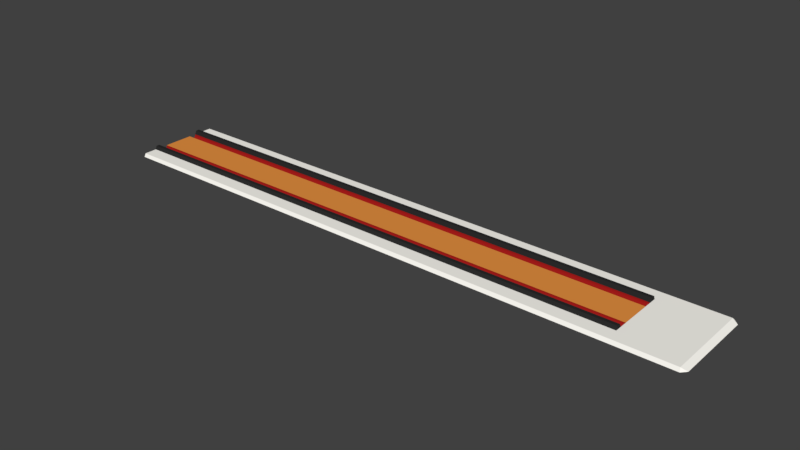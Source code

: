 # Source: alley.blend  (saved by Blender 2.79.0; exported with 4.5.12 LTS)
import bpy
from mathutils import Matrix  # noqa: F401  (used for matrix-valued properties, if any)

bpy.ops.wm.read_factory_settings(use_empty=True)
scene = bpy.context.scene
scene.name = 'Scene'

# ---- collections
col_collection_1 = bpy.data.collections.new('Collection 1'); scene.collection.children.link(col_collection_1)

# ---- materials (node trees are filled in below, after node groups)
mat_wooden = bpy.data.materials.new('wooden')
mat_wooden.alpha_threshold = 0.0
mat_wooden.use_transparent_shadow = False
mat_wooden.diffuse_color = (1.0, 0.9787, 0.9163, 1.0)
mat_wooden.roughness = 0.5
mat_black = bpy.data.materials.new('black')
mat_black.alpha_threshold = 0.0
mat_black.use_transparent_shadow = False
mat_black.diffuse_color = (0.02365, 0.02365, 0.02365, 1.0)
mat_black.roughness = 0.5
mat_black.specular_intensity = 0.2
mat_red = bpy.data.materials.new('red')
mat_red.alpha_threshold = 0.0
mat_red.use_transparent_shadow = False
mat_red.diffuse_color = (0.3672, 0.01172, 0.01038, 1.0)
mat_red.roughness = 0.5
mat_red.specular_intensity = 1.0
mat_wooden2 = bpy.data.materials.new('wooden2')
mat_wooden2.alpha_threshold = 0.0
mat_wooden2.use_transparent_shadow = False
mat_wooden2.diffuse_color = (0.8, 0.2851, 0.05383, 1.0)
mat_wooden2.roughness = 0.5
mat_wooden2.specular_intensity = 0.2

# ---- material node trees

# ---- world
world_world = bpy.data.worlds.new('World'); scene.world = world_world
world_world.color = (0.05088, 0.05088, 0.05088)
world_world.use_sun_shadow = False
world_world.sun_shadow_jitter_overblur = 0.0
world_world.cycles.sampling_method = 'MANUAL'

# ---- meshes
me_plane = bpy.data.meshes.new('Plane')
me_plane.from_pydata([(0.5, 0.0, 0.0), (0.6786, -0.1244, 0.0), (0.6539, -0.1269, 0.0), (0.7024, -0.1172, 0.0), (0.7243, -0.1055, 0.0), (0.7436, -0.0897, 0.0), (0.7593, -0.07047, 0.0), (0.7711, -0.04854, 0.0), (0.7783, -0.02475, 0.0), (0.7807, 2.396e-08, 0.0), (0.7807, 2.396e-08, -18.33), (0.7783, -0.02475, -18.33), (0.7711, -0.04854, -18.33), (0.7593, -0.07047, -18.33), (0.7436, -0.0897, -18.33), (0.7243, -0.1055, -18.33), (0.7024, -0.1172, -18.33), (0.6539, -0.1269, -18.33), (0.6786, -0.1244, -18.33), (0.5, 0.0, -18.33), (1.466, 0.0, 0.0), (1.017, 0.0, 0.0), (0.9702, 0.12, 0.0), (0.8481, 0.12, 0.0), (0.527, -7.973e-08, 0.0), (0.5294, -0.02475, 0.0), (0.5367, -0.04854, 0.0), (0.5484, -0.07047, 0.0), (0.5642, -0.0897, 0.0), (0.5834, -0.1055, 0.0), (0.6053, -0.1172, 0.0), (0.6291, -0.1244, 0.0), (1.466, 0.0, -18.33), (1.017, 0.0, -18.33), (0.9702, 0.12, -18.33), (0.8481, 0.12, -18.33), (0.527, -7.973e-08, -18.33), (0.5294, -0.02475, -18.33), (0.5367, -0.04854, -18.33), (0.5484, -0.07047, -18.33), (0.5642, -0.0897, -18.33), (0.5834, -0.1055, -18.33), (0.6053, -0.1172, -18.33), (0.6291, -0.1244, -18.33), (0.5, 0.0, 2.03), (0.7807, 2.396e-08, 2.03), (1.466, 0.0, 2.03), (1.017, 0.0, 2.03), (0.527, -7.973e-08, 2.03), (1.552, -0.09475, 0.03936), (1.552, -0.09475, -18.29), (1.552, -0.09475, 2.069), (0.5, 0.0, 2.03), (0.7807, 2.396e-08, 2.03), (1.466, 0.0, 2.03), (1.017, 0.0, 2.03), (0.527, -7.973e-08, 2.03), (1.552, -0.09475, 2.069), (0.5, 0.0, 2.03), (0.7807, 2.396e-08, 2.03), (1.466, 0.0, 2.03), (1.017, 0.0, 2.03), (0.527, -7.973e-08, 2.03), (0.5, 0.0, 2.03), (0.7807, 2.396e-08, 2.03), (1.466, 0.0, 2.03), (1.017, 0.0, 2.03), (0.527, -7.973e-08, 2.03), (0.4246, -0.09295, 2.217), (0.7053, -0.09295, 2.217), (1.391, -0.09295, 2.217), (0.9411, -0.09295, 2.217), (0.4516, -0.09295, 2.217), (0.0, 0.0, 0.0), (-0.5, 0.0, 0.0), (-0.6786, -0.1244, 0.0), (-0.6539, -0.1269, 0.0), (-0.7024, -0.1172, 0.0), (-0.7243, -0.1055, 0.0), (-0.7436, -0.0897, 0.0), (-0.7593, -0.07047, 0.0), (-0.7711, -0.04854, 0.0), (-0.7783, -0.02475, 0.0), (-0.7807, 2.396e-08, 0.0), (-0.7807, 2.396e-08, -18.33), (-0.7783, -0.02475, -18.33), (-0.7711, -0.04854, -18.33), (-0.7593, -0.07047, -18.33), (-0.7436, -0.0897, -18.33), (-0.7243, -0.1055, -18.33), (-0.7024, -0.1172, -18.33), (-0.6539, -0.1269, -18.33), (-0.6786, -0.1244, -18.33), (-0.5, 0.0, -18.33), (0.0, 0.0, -18.33), (-1.466, 0.0, 0.0), (-1.017, 0.0, 0.0), (-0.9702, 0.12, 0.0), (-0.8481, 0.12, 0.0), (-0.527, -7.973e-08, 0.0), (-0.5294, -0.02475, 0.0), (-0.5367, -0.04854, 0.0), (-0.5484, -0.07047, 0.0), (-0.5642, -0.0897, 0.0), (-0.5834, -0.1055, 0.0), (-0.6053, -0.1172, 0.0), (-0.6291, -0.1244, 0.0), (-1.466, 0.0, -18.33), (-1.017, 0.0, -18.33), (-0.9702, 0.12, -18.33), (-0.8481, 0.12, -18.33), (-0.527, -7.973e-08, -18.33), (-0.5294, -0.02475, -18.33), (-0.5367, -0.04854, -18.33), (-0.5484, -0.07047, -18.33), (-0.5642, -0.0897, -18.33), (-0.5834, -0.1055, -18.33), (-0.6053, -0.1172, -18.33), (-0.6291, -0.1244, -18.33), (0.0, 0.0, 2.03), (-0.5, 0.0, 2.03), (-0.7807, 2.396e-08, 2.03), (-1.466, 0.0, 2.03), (-1.017, 0.0, 2.03), (-0.527, -7.973e-08, 2.03), (-1.552, -0.09475, 0.03936), (-1.552, -0.09475, -18.29), (-1.552, -0.09475, 2.069), (0.0, 0.0, 2.03), (-0.5, 0.0, 2.03), (-0.7807, 2.396e-08, 2.03), (-1.466, 0.0, 2.03), (-1.017, 0.0, 2.03), (-0.527, -7.973e-08, 2.03), (-1.552, -0.09475, 2.069), (0.0, 0.0, 2.03), (-0.5, 0.0, 2.03), (-0.7807, 2.396e-08, 2.03), (-1.466, 0.0, 2.03), (-1.017, 0.0, 2.03), (-0.527, -7.973e-08, 2.03), (0.0, 0.0, 2.03), (-0.5, 0.0, 2.03), (-0.7807, 2.396e-08, 2.03), (-1.466, 0.0, 2.03), (-1.017, 0.0, 2.03), (-0.527, -7.973e-08, 2.03), (0.0, -0.09295, 2.217), (-0.4246, -0.09295, 2.217), (-0.7053, -0.09295, 2.217), (-1.391, -0.09295, 2.217), (-0.9411, -0.09295, 2.217), (-0.4516, -0.09295, 2.217)], [], [(31, 30, 42, 43), (0, 24, 36, 19), (1, 2, 17, 18), (2, 31, 43, 17), (25, 24, 36, 37), (3, 1, 18, 16), (26, 25, 37, 38), (5, 4, 15, 14), (27, 26, 38, 39), (6, 5, 14, 13), (20, 21, 33, 32), (28, 27, 39, 40), (7, 6, 13, 12), (21, 22, 34, 33), (29, 28, 40, 41), (8, 7, 12, 11), (22, 23, 35, 34), (4, 3, 16, 15), (30, 29, 41, 42), (9, 8, 11, 10), (23, 9, 10, 35), (0, 73, 94, 19), (4, 5, 6, 7, 8, 9, 24, 25, 26, 27, 28, 29, 30, 31, 2, 1, 3), (21, 9, 23, 22), (73, 0, 44, 119), (24, 9, 45, 48), (9, 21, 47, 45), (24, 0, 44, 48), (21, 20, 46, 47), (46, 20, 49, 51), (20, 32, 50, 49), (119, 44, 52, 128), (46, 51, 57, 54), (48, 45, 53, 56), (47, 46, 54, 55), (45, 47, 55, 53), (48, 44, 52, 56), (53, 55, 61, 59), (56, 52, 58, 62), (128, 52, 58, 135), (56, 53, 59, 62), (55, 54, 60, 61), (59, 61, 66, 64), (62, 58, 63, 67), (135, 58, 63, 141), (62, 59, 64, 67), (61, 60, 65, 66), (64, 66, 71, 69), (67, 63, 68, 72), (141, 63, 68, 147), (67, 64, 69, 72), (66, 65, 70, 71), (70, 65, 57), (106, 118, 117, 105), (74, 93, 111, 99), (75, 92, 91, 76), (76, 91, 118, 106), (100, 112, 111, 99), (77, 90, 92, 75), (101, 113, 112, 100), (79, 88, 89, 78), (102, 114, 113, 101), (80, 87, 88, 79), (95, 107, 108, 96), (103, 115, 114, 102), (81, 86, 87, 80), (96, 108, 109, 97), (104, 116, 115, 103), (82, 85, 86, 81), (97, 109, 110, 98), (78, 89, 90, 77), (105, 117, 116, 104), (83, 84, 85, 82), (98, 110, 84, 83), (74, 93, 94, 73), (78, 77, 75, 76, 106, 105, 104, 103, 102, 101, 100, 99, 83, 82, 81, 80, 79), (96, 97, 98, 83), (73, 119, 120, 74), (99, 124, 121, 83), (83, 121, 123, 96), (99, 124, 120, 74), (96, 123, 122, 95), (122, 127, 125, 95), (95, 125, 126, 107), (119, 128, 129, 120), (122, 131, 134, 127), (124, 133, 130, 121), (123, 132, 131, 122), (121, 130, 132, 123), (124, 133, 129, 120), (130, 137, 139, 132), (133, 140, 136, 129), (128, 135, 136, 129), (133, 140, 137, 130), (132, 139, 138, 131), (137, 143, 145, 139), (140, 146, 142, 136), (135, 141, 142, 136), (140, 146, 143, 137), (139, 145, 144, 138), (143, 149, 151, 145), (146, 152, 148, 142), (141, 147, 148, 142), (146, 152, 149, 143), (145, 151, 150, 144), (150, 134, 144)])
me_plane.polygons.foreach_set('material_index', [2, 3, 2, 2, 2, 2, 2, 2, 2, 2, 0, 2, 2, 1, 2, 2, 1, 2, 2, 2, 1, 3, 0, 1, 0, 0, 0, 0, 0, 0, 0, 0, 0, 0, 0, 0, 0, 0, 0, 0, 0, 0, 0, 0, 0, 0, 0, 0, 0, 0, 0, 0, 0, 2, 3, 2, 2, 2, 2, 2, 2, 2, 2, 0, 2, 2, 1, 2, 2, 1, 2, 2, 2, 1, 3, 0, 1, 0, 0, 0, 0, 0, 0, 0, 0, 0, 0, 0, 0, 0, 0, 0, 0, 0, 0, 0, 0, 0, 0, 0, 0, 0, 0, 0, 0, 0])
me_plane.materials.append(mat_wooden)
me_plane.materials.append(mat_black)
me_plane.materials.append(mat_red)
me_plane.materials.append(mat_wooden2)
me_plane.use_remesh_preserve_volume = False
me_plane.use_remesh_preserve_attributes = False
me_plane.use_mirror_vertex_groups = False
me_plane.update()

# ---- objects
ob_plane = bpy.data.objects.new('Plane', me_plane)

# ---- transforms, parenting, visibility, modifiers, constraints
ob_plane.location = (0.0, 1.374e-08, 0.0)
ob_plane.rotation_euler = (1.571, 0.0, 1.571)
ob_plane.lineart.crease_threshold = 0.0

# ---- collection membership
col_collection_1.objects.link(ob_plane)

# ---- scene / render settings (as saved in the file)
scene.frame_start = 1; scene.frame_end = 250; scene.frame_set(0)
scene.render.engine = 'BLENDER_EEVEE_NEXT'
scene.render.resolution_percentage = 50
scene.render.dither_intensity = 0.0
scene.cycles.use_denoising = False
scene.cycles.samples = 128
scene.cycles.sampling_pattern = 'TABULATED_SOBOL'
scene.cycles.use_adaptive_sampling = False
scene.cycles.use_light_tree = False
scene.cycles.blur_glossy = 0.0
scene.cycles.sample_clamp_indirect = 0.0
scene.view_settings.view_transform = 'Standard'
bpy.context.view_layer.update()

# ---- added for rendering (the .blend has no active camera and no usable light): camera, sun
cam_auto = bpy.data.cameras.new('AutoCamera')
cam_auto.lens = 50.0
cam_auto.sensor_width = 36.0
cam_auto.clip_end = 1000.0
ob_auto_camera = bpy.data.objects.new('AutoCamera', cam_auto)
scene.collection.objects.link(ob_auto_camera)
ob_auto_camera.location = (11.1697, -23.0697, 15.3763)
ob_auto_camera.rotation_euler = (1.09748, -7.21219e-08, 0.694738)
scene.camera = ob_auto_camera
light_auto_sun = bpy.data.lights.new('AutoSun', 'SUN')
light_auto_sun.energy = 3.0
light_auto_sun.angle = 0.0523599
ob_auto_sun = bpy.data.objects.new('AutoSun', light_auto_sun)
scene.collection.objects.link(ob_auto_sun)
ob_auto_sun.rotation_euler = (0.872665, 0.174533, 0.523599)
bpy.context.view_layer.update()
